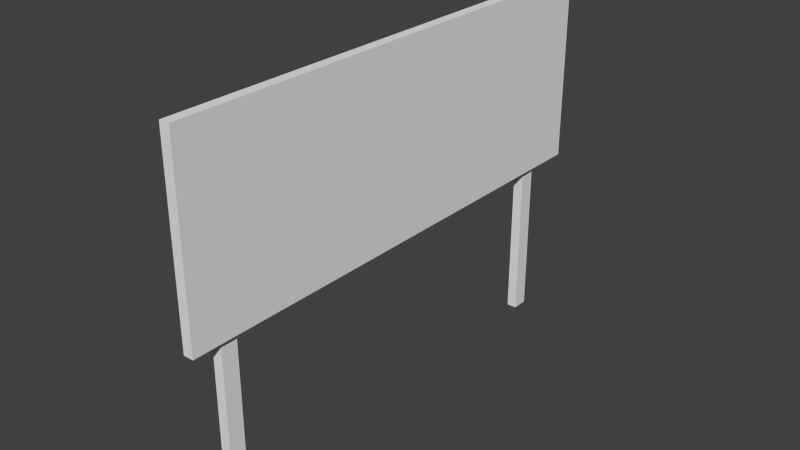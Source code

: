 # Source: Billboard.blend  (saved by Blender 2.73.0; exported with 4.5.12 LTS)
import bpy
from mathutils import Matrix  # noqa: F401  (used for matrix-valued properties, if any)

bpy.ops.wm.read_factory_settings(use_empty=True)
scene = bpy.context.scene
scene.name = 'Scene'

# ---- collections
col_collection_1 = bpy.data.collections.new('Collection 1'); scene.collection.children.link(col_collection_1)

# ---- materials (node trees are filled in below, after node groups)
mat_material = bpy.data.materials.new('Material')
mat_material.alpha_threshold = 0.0
mat_material.use_transparent_shadow = False
mat_material.roughness = 0.5
mat_material.line_color = (0.0, 0.0, 0.0, 1.0)

# ---- material node trees

# ---- world
world_world = bpy.data.worlds.new('World'); scene.world = world_world
world_world.color = (0.05088, 0.05088, 0.05088)
world_world.use_sun_shadow = False
world_world.sun_shadow_jitter_overblur = 0.0
world_world.cycles.sampling_method = 'MANUAL'
world_world.cycles.sample_map_resolution = 256

# ---- meshes
me_cube_002 = bpy.data.meshes.new('Cube.002')
me_cube_002.from_pydata([(1.0, 1.0, -1.0), (1.0, -1.0, -1.0), (-1.0, -1.0, -1.0), (-1.0, 1.0, -1.0), (1.0, 1.0, 1.0), (1.0, -1.0, 1.0), (-1.0, -1.0, 1.0), (-1.0, 1.0, 1.0)], [], [(0, 1, 2, 3), (4, 7, 6, 5), (0, 4, 5, 1), (1, 5, 6, 2), (2, 6, 7, 3), (4, 0, 3, 7)])
me_cube_002.materials.append(mat_material)
me_cube_002.use_remesh_preserve_volume = False
me_cube_002.use_remesh_preserve_attributes = False
me_cube_002.use_mirror_vertex_groups = False
me_cube_002.update()
me_cube_001 = bpy.data.meshes.new('Cube.001')
me_cube_001.from_pydata([(1.0, 1.0, -1.0), (1.0, -1.0, -1.0), (-1.0, -1.0, -1.0), (-1.0, 1.0, -1.0), (1.0, 1.0, 1.0), (1.0, -1.0, 1.0), (-1.0, -1.0, 1.0), (-1.0, 1.0, 1.0)], [], [(0, 1, 2, 3), (4, 7, 6, 5), (0, 4, 5, 1), (1, 5, 6, 2), (2, 6, 7, 3), (4, 0, 3, 7)])
me_cube_001.materials.append(mat_material)
me_cube_001.use_remesh_preserve_volume = False
me_cube_001.use_remesh_preserve_attributes = False
me_cube_001.use_mirror_vertex_groups = False
me_cube_001.update()
me_cube = bpy.data.meshes.new('Cube')
me_cube.from_pydata([(1.0, 1.0, -1.0), (1.0, -1.0, -1.0), (-1.0, -1.0, -1.0), (-1.0, 1.0, -1.0), (1.0, 1.0, 1.0), (1.0, -1.0, 1.0), (-1.0, -1.0, 1.0), (-1.0, 1.0, 1.0)], [], [(0, 1, 2, 3), (4, 7, 6, 5), (0, 4, 5, 1), (1, 5, 6, 2), (2, 6, 7, 3), (4, 0, 3, 7)])
me_cube.materials.append(mat_material)
me_cube.use_remesh_preserve_volume = False
me_cube.use_remesh_preserve_attributes = False
me_cube.use_mirror_vertex_groups = False
me_cube.update()

# ---- objects
ob_billboard = bpy.data.objects.new('Billboard', me_cube_002)
ob_pole_right = bpy.data.objects.new('Pole Right', me_cube_001)
ob_pole_left = bpy.data.objects.new('Pole left', me_cube)

# ---- transforms, parenting, visibility, modifiers, constraints
ob_billboard.location = (0.06539, 0.3233, 3.088)
ob_billboard.scale = (0.06093, -2.982, 1.129)
ob_billboard.lock_rotations_4d = False
ob_billboard.empty_display_type = 'ARROWS'
ob_billboard.lineart.crease_threshold = 0.0
ob_pole_right.location = (-0.0037, 2.723, 1.008)
ob_pole_right.scale = (0.06093, -0.09862, 1.0)
ob_pole_right.lock_rotations_4d = False
ob_pole_right.empty_display_type = 'ARROWS'
ob_pole_right.lineart.crease_threshold = 0.0
ob_pole_left.location = (0.0, -2.176, 0.9913)
ob_pole_left.scale = (0.06093, -0.09862, 1.0)
ob_pole_left.lock_rotations_4d = False
ob_pole_left.empty_display_type = 'ARROWS'
ob_pole_left.lineart.crease_threshold = 0.0

# ---- collection membership
col_collection_1.objects.link(ob_billboard)
col_collection_1.objects.link(ob_pole_right)
col_collection_1.objects.link(ob_pole_left)

# ---- scene / render settings (as saved in the file)
scene.frame_start = 1; scene.frame_end = 250; scene.frame_set(1)
scene.render.engine = 'BLENDER_EEVEE_NEXT'
scene.render.resolution_percentage = 50
scene.render.dither_intensity = 0.0
scene.cycles.use_denoising = False
scene.cycles.samples = 10
scene.cycles.sampling_pattern = 'TABULATED_SOBOL'
scene.cycles.light_sampling_threshold = 0.0
scene.cycles.use_adaptive_sampling = False
scene.cycles.use_light_tree = False
scene.cycles.blur_glossy = 0.0
scene.cycles.pixel_filter_type = 'GAUSSIAN'
scene.cycles.sample_clamp_indirect = 0.0
scene.view_settings.view_transform = 'Standard'
bpy.context.view_layer.update()

# ---- added for rendering (the .blend has no active camera and no usable light): camera, sun
cam_auto = bpy.data.cameras.new('AutoCamera')
cam_auto.lens = 50.0
cam_auto.sensor_width = 36.0
cam_auto.clip_end = 1000.0
ob_auto_camera = bpy.data.objects.new('AutoCamera', cam_auto)
scene.collection.objects.link(ob_auto_camera)
ob_auto_camera.location = (6.79629, -7.7952, 7.51624)
ob_auto_camera.rotation_euler = (1.09748, -7.21219e-08, 0.694738)
scene.camera = ob_auto_camera
light_auto_sun = bpy.data.lights.new('AutoSun', 'SUN')
light_auto_sun.energy = 3.0
light_auto_sun.angle = 0.0523599
ob_auto_sun = bpy.data.objects.new('AutoSun', light_auto_sun)
scene.collection.objects.link(ob_auto_sun)
ob_auto_sun.rotation_euler = (0.872665, 0.174533, 0.523599)
bpy.context.view_layer.update()
